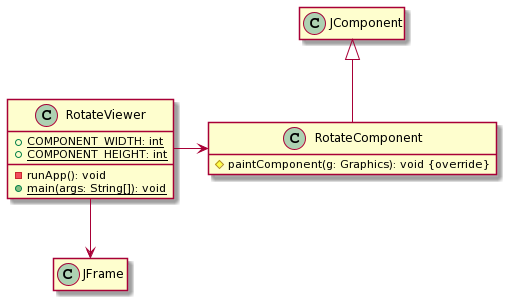

The diagram above was rendered by PlantUML. Its source (embedded in the PNG):
@startuml
hide empty members

class RotateViewer  {
   +{static} COMPONENT_WIDTH: int
   +{static} COMPONENT_HEIGHT: int
   -runApp(): void
   +{static} main(args: String[]): void
}

class RotateComponent  {
   #paintComponent(g: Graphics): void {override}
}
class JComponent {
}


class JFrame {}
class JComponent { }


RotateComponent -up-|> JComponent 
RotateViewer -down-> JFrame
RotateViewer -right-> RotateComponent
@enduml